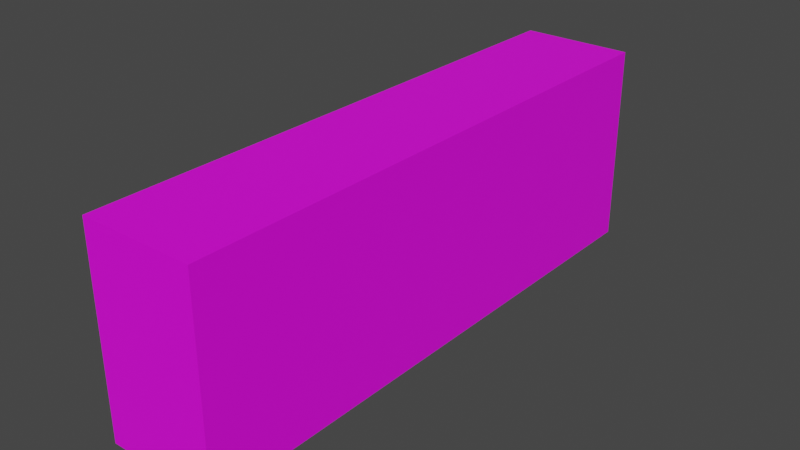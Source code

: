 # Source: Sign.blend  (saved by Blender 3.4.6; exported with 4.5.12 LTS)
import bpy
from mathutils import Matrix  # noqa: F401  (used for matrix-valued properties, if any)

bpy.ops.wm.read_factory_settings(use_empty=True)
scene = bpy.context.scene
scene.name = 'Scene'

# ---- collections
col_collection = bpy.data.collections.new('Collection'); scene.collection.children.link(col_collection)

# ---- images (referenced by path relative to the original .blend; pixels are not part of the script)
import os
ASSET_DIR = os.environ.get("B2B_ASSET_DIR", "")  # directory of the original .blend (textures are referenced by path, not embedded)
HERE = os.path.dirname(os.path.abspath(__file__))  # packed textures are extracted next to this script under _unpacked/

def load_image(name, relpath, width, height, colorspace="sRGB"):
    """Load a texture the original file referenced (path relative to the .blend, or extracted next to this script)."""
    p = next((c for c in (os.path.join(HERE, relpath), os.path.join(ASSET_DIR, relpath)) if relpath and os.path.exists(c)), "")
    if p:
        img = bpy.data.images.load(p, check_existing=True)
        img.name = name
    else:  # same state as the original file: an image datablock whose file is absent (Cycles renders it pink)
        img = bpy.data.images.new(name, width, height)
        img.source = "FILE"
        img.filepath = "//" + (relpath or name)
    img.colorspace_settings.name = colorspace
    return img
img_sign_1_png = load_image('sign_1.png', 'sign_1.png', 1024, 1024, 'sRGB')

# ---- materials (node trees are filled in below, after node groups)
mat_material = bpy.data.materials.new('Material')
mat_material.alpha_threshold = 0.0
mat_material.use_transparent_shadow = False
mat_material.roughness = 0.5
mat_material.line_color = (0.0, 0.0, 0.0, 1.0)

# ---- material node trees
mat_material.use_nodes = True; mat_material.node_tree.nodes.clear()
_N = mat_material.node_tree.nodes; _L = mat_material.node_tree.links
n0 = _N.new('ShaderNodeOutputMaterial'); n0.name = 'Material Output'; n0.location = (300, 300)
n1 = _N.new('ShaderNodeBsdfPrincipled'); n1.name = 'Principled BSDF'; n1.location = (10, 300)
n1.distribution = 'GGX'
n1.subsurface_method = 'RANDOM_WALK_SKIN'
n1.inputs[3].default_value = 1.45
n1.inputs[27].default_value = (0.0, 0.0, 0.0, 1.0)
n1.inputs[28].default_value = 1.0
n2 = _N.new('ShaderNodeTexImage'); n2.name = 'Image Texture'; n2.location = (-480, 225)
n2.image = img_sign_1_png
_L.new(n1.outputs[0], n0.inputs[0])
_L.new(n2.outputs[0], n1.inputs[0])
n0.is_active_output = True

# ---- world
world_world = bpy.data.worlds.new('World'); scene.world = world_world
world_world.use_nodes = True; world_world.node_tree.nodes.clear()
_N = world_world.node_tree.nodes; _L = world_world.node_tree.links
n0 = _N.new('ShaderNodeOutputWorld'); n0.name = 'World Output'; n0.location = (300, 300)
n1 = _N.new('ShaderNodeBackground'); n1.name = 'Background'; n1.location = (10, 300)
n1.inputs[0].default_value = (0.05088, 0.05088, 0.05088, 1.0)
_L.new(n1.outputs[0], n0.inputs[0])
n0.is_active_output = True
world_world.color = (0.05088, 0.05088, 0.05088)
world_world.use_sun_shadow = False
world_world.sun_shadow_jitter_overblur = 0.0

# ---- meshes
me_cube = bpy.data.meshes.new('Cube')
me_cube.from_pydata([(0.01611, 0.2, -0.07124), (0.01611, -0.2, -0.07124), (0.01611, 0.2, 0.07124), (0.01611, -0.2, 0.07124), (-0.06389, 0.2, -0.07124), (-0.06389, -0.2, -0.07124), (-0.06389, 0.2, 0.07124), (-0.06389, -0.2, 0.07124)], [], [(0, 4, 6, 2), (3, 2, 6, 7), (7, 6, 4, 5), (5, 1, 3, 7), (1, 0, 2, 3), (5, 4, 0, 1)])
_uv = me_cube.uv_layers.new(name='UVMap')
_uv.uv.foreach_set('vector', [0.5278, 0.0274, 0.6942, 0.0274, 0.6942, 0.1939, 0.5278, 0.1939, 0.08732, 0.08586, 0.2538, 0.08586, 0.2538, 0.2523, 0.08732, 0.2523, 0.9478, 0.5297, 0.3486, 0.5297, 0.3486, 0.311, 0.9478, 0.311, 0.0949, 0.7159, 0.2614, 0.7159, 0.2614, 0.8824, 0.0949, 0.8824, 0.3478, 0.7782, 0.9631, 0.7782, 0.9631, 1.0, 0.3478, 1.0, 0.05591, 0.4245, 0.2224, 0.4245, 0.2224, 0.591, 0.05591, 0.591])
me_cube.materials.append(mat_material)
me_cube.use_mirror_vertex_groups = False
me_cube.update()

# ---- objects
ob_cube = bpy.data.objects.new('Cube', me_cube)

# ---- transforms, parenting, visibility, modifiers, constraints
ob_cube.location = (0.0, 0.0, 0.0)
ob_cube.lock_rotations_4d = False
ob_cube.empty_display_type = 'ARROWS'
ob_cube.lineart.crease_threshold = 0.0

# ---- collection membership
col_collection.objects.link(ob_cube)

# ---- scene / render settings (as saved in the file)
scene.frame_start = 1; scene.frame_end = 250; scene.frame_set(1)
scene.render.engine = 'BLENDER_EEVEE_NEXT'
scene.cycles.sampling_pattern = 'TABULATED_SOBOL'
scene.cycles.use_light_tree = False
scene.view_settings.view_transform = 'Filmic'
bpy.context.view_layer.update()

# ---- added for rendering (the .blend has no active camera and no usable light): camera, sun
cam_auto = bpy.data.cameras.new('AutoCamera')
cam_auto.lens = 50.0
cam_auto.sensor_width = 36.0
cam_auto.clip_end = 1000.0
ob_auto_camera = bpy.data.objects.new('AutoCamera', cam_auto)
scene.collection.objects.link(ob_auto_camera)
ob_auto_camera.location = (0.375889, -0.479736, 0.319824)
ob_auto_camera.rotation_euler = (1.09748, -7.21219e-08, 0.694738)
scene.camera = ob_auto_camera
light_auto_sun = bpy.data.lights.new('AutoSun', 'SUN')
light_auto_sun.energy = 3.0
light_auto_sun.angle = 0.0523599
ob_auto_sun = bpy.data.objects.new('AutoSun', light_auto_sun)
scene.collection.objects.link(ob_auto_sun)
ob_auto_sun.rotation_euler = (0.872665, 0.174533, 0.523599)
bpy.context.view_layer.update()
